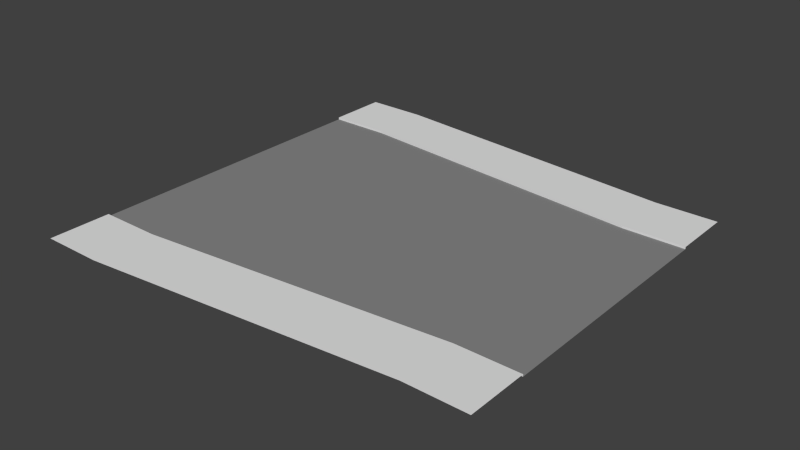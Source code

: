 # Source: join_ba.blend  (saved by Blender 2.74.0; exported with 4.5.12 LTS)
import bpy
from mathutils import Matrix  # noqa: F401  (used for matrix-valued properties, if any)

bpy.ops.wm.read_factory_settings(use_empty=True)
scene = bpy.context.scene
scene.name = 'Scene'

# ---- collections
col_collection_1 = bpy.data.collections.new('Collection 1'); scene.collection.children.link(col_collection_1)

# ---- materials (node trees are filled in below, after node groups)
mat_grey = bpy.data.materials.new('grey')
mat_grey.alpha_threshold = 0.0
mat_grey.use_transparent_shadow = False
mat_grey.roughness = 0.5
mat_asphalt = bpy.data.materials.new('asphalt')
mat_asphalt.alpha_threshold = 0.0
mat_asphalt.use_transparent_shadow = False
mat_asphalt.diffuse_color = (0.2462, 0.2462, 0.2462, 1.0)
mat_asphalt.roughness = 0.5
mat_asphalt.specular_intensity = 0.0

# ---- material node trees

# ---- world
world_world = bpy.data.worlds.new('World'); scene.world = world_world
world_world.color = (0.05088, 0.05088, 0.05088)
world_world.use_sun_shadow = False
world_world.sun_shadow_jitter_overblur = 0.0
world_world.cycles.sampling_method = 'MANUAL'
world_world.cycles.sample_map_resolution = 256

# ---- meshes
me_plane = bpy.data.meshes.new('Plane')
me_plane.from_pydata([(12.0, 2.0, 0.0), (2.0, 3.0, 0.0), (12.0, 4.0, 0.0), (2.0, 5.0, 0.0), (12.0, 2.377e-07, 0.0), (12.0, 4.0, 0.06937), (2.0, 5.0, 0.06937), (12.0, 6.0, 0.06937), (2.0, 7.0, 0.06937), (2.0, -7.0, 0.06937), (12.0, -6.0, 0.06937), (2.0, -5.0, 0.06937), (12.0, -4.0, 0.06937), (2.0, -5.0, 0.0), (12.0, -4.0, 0.0), (2.0, -3.0, 0.0), (12.0, -2.0, 0.0), (2.0, -1.0, 0.0), (14.0, 2.0, 0.0), (14.0, 4.0, 0.0), (14.0, 1.503e-07, 0.0), (14.0, 4.0, 0.06937), (14.0, 6.0, 0.06937), (14.0, -6.0, 0.06937), (14.0, -4.0, 0.06937), (14.0, -4.0, 0.0), (14.0, -2.0, 0.0), (2.0, 1.0, 0.0), (-4.768e-06, -3.0, 0.0), (-5.722e-06, -5.0, 0.0), (-5.722e-06, -5.0, 0.06937), (-9.537e-07, 3.0, 0.0), (0.0, 5.0, 0.0), (-6.676e-06, -7.0, 0.06937), (0.0, 5.0, 0.06937), (-9.537e-07, 3.45e-07, 0.0), (2.0, 2.576e-07, 0.0), (-9.537e-07, -1.0, 0.0), (-9.537e-07, 1.0, 0.0), (0.0, 7.0, 0.06937)], [], [(1, 0, 2, 3), (3, 2, 5, 6), (6, 5, 7, 8), (14, 13, 11, 12), (12, 11, 9, 10), (16, 15, 13, 14), (16, 14, 25, 26), (14, 12, 24, 25), (12, 10, 23, 24), (7, 5, 21, 22), (5, 2, 19, 21), (0, 4, 20, 18), (2, 0, 18, 19), (13, 15, 28, 29), (36, 27, 38, 35), (11, 13, 29, 30), (9, 11, 30, 33), (1, 3, 32, 31), (3, 6, 34, 32), (0, 1, 27, 4), (4, 17, 15, 16), (4, 16, 26, 20), (27, 1, 31, 38), (17, 36, 35, 37), (36, 17, 4), (15, 17, 37, 28), (4, 27, 36), (6, 8, 39, 34)])
me_plane.polygons.foreach_set('material_index', [1, 0, 0, 0, 0, 1, 1, 0, 0, 0, 0, 1, 1, 1, 1, 0, 0, 1, 0, 1, 1, 1, 1, 1, 1, 1, 1, 0])
_uv = me_plane.uv_layers.new(name='UVMap')
_uv.uv.foreach_set('vector', [0.1429, 0.5714, 0.8571, 0.5, 0.8571, 0.6428, 0.1429, 0.7142, 0.0, 0.0, 0.0, 0.0, 0.0, 0.0, 0.0, 0.0, 0.0, 0.0, 0.0, 0.0, 0.0, 0.0, 0.0, 0.0, 0.0, 0.0, 0.0, 0.0, 0.0, 0.0, 0.0, 0.0, 0.0, 0.0, 0.0, 0.0, 0.0, 0.0, 0.0, 0.0, 0.8571, 0.2143, 0.1429, 0.1429, 0.1429, 8.45e-05, 0.8571, 0.0715, 0.8571, 0.2143, 0.8571, 0.0715, 0.9999, 0.0715, 0.9999, 0.2143, 0.0, 0.0, 0.0, 0.0, 0.0, 0.0, 0.0, 0.0, 0.0, 0.0, 0.0, 0.0, 0.0, 0.0, 0.0, 0.0, 0.0, 0.0, 0.0, 0.0, 0.0, 0.0, 0.0, 0.0, 0.0, 0.0, 0.0, 0.0, 0.0, 0.0, 0.0, 0.0, 0.8571, 0.5, 0.8571, 0.3572, 0.9999, 0.3572, 0.9999, 0.5, 0.8571, 0.6428, 0.8571, 0.5, 0.9999, 0.5, 0.9999, 0.6428, 0.1429, 8.45e-05, 0.1429, 0.1429, 8.464e-05, 0.1429, 8.45e-05, 8.46e-05, 1.0, 1.0, 1.0, 0.0, 1.0, 0.0, 1.0, 1.0, 0.0, 0.0, 0.0, 0.0, 0.0, 0.0, 0.0, 0.0, 0.0, 0.0, 0.0, 0.0, 0.0, 0.0, 0.0, 0.0, 0.1429, 0.5714, 0.1429, 0.7142, 8.539e-05, 0.7142, 8.525e-05, 0.5714, 0.0, 0.0, 0.0, 0.0, 0.0, 0.0, 0.0, 0.0, 0.8571, 0.5, 0.1429, 0.5714, 0.1429, 0.4286, 0.8571, 0.3572, 0.8571, 0.3572, 0.1429, 0.2858, 0.1429, 0.1429, 0.8571, 0.2143, 0.8571, 0.3572, 0.8571, 0.2143, 0.9999, 0.2143, 0.9999, 0.3572, 0.1429, 0.4286, 0.1429, 0.5714, 8.525e-05, 0.5714, 8.525e-05, 0.4286, 1.0, 0.0, 0.0, 0.0, 0.0, 0.0, 1.0, 0.0, 0.0, 0.0, 1.0, 0.0, 1.0, 1.0, 0.1429, 0.1429, 0.1429, 0.2858, 8.505e-05, 0.2858, 8.464e-05, 0.1429, 0.0, 0.0, 1.0, 0.0, 1.0, 1.0, 0.0, 0.0, 0.0, 0.0, 0.0, 0.0, 0.0, 0.0])
me_plane.materials.append(mat_grey)
me_plane.materials.append(mat_asphalt)
me_plane.use_remesh_preserve_volume = False
me_plane.use_remesh_preserve_attributes = False
me_plane.use_mirror_vertex_groups = False
me_plane.update()

# ---- objects
ob_plane = bpy.data.objects.new('Plane', me_plane)

# ---- transforms, parenting, visibility, modifiers, constraints
ob_plane.location = (0.0, 0.0, 0.0)
ob_plane.show_texture_space = True
ob_plane.lineart.crease_threshold = 0.0

# ---- collection membership
col_collection_1.objects.link(ob_plane)

# ---- scene / render settings (as saved in the file)
scene.frame_start = 1; scene.frame_end = 250; scene.frame_set(1)
scene.render.engine = 'BLENDER_EEVEE_NEXT'
scene.render.resolution_percentage = 50
scene.render.dither_intensity = 0.0
scene.cycles.use_denoising = False
scene.cycles.samples = 10
scene.cycles.sampling_pattern = 'TABULATED_SOBOL'
scene.cycles.light_sampling_threshold = 0.0
scene.cycles.use_adaptive_sampling = False
scene.cycles.use_light_tree = False
scene.cycles.blur_glossy = 0.0
scene.cycles.pixel_filter_type = 'GAUSSIAN'
scene.cycles.sample_clamp_indirect = 0.0
scene.view_settings.view_transform = 'Standard'
bpy.context.view_layer.update()

# ---- added for rendering (the .blend has no active camera and no usable light): camera, sun
cam_auto = bpy.data.cameras.new('AutoCamera')
cam_auto.lens = 50.0
cam_auto.sensor_width = 36.0
cam_auto.clip_end = 1000.0
ob_auto_camera = bpy.data.objects.new('AutoCamera', cam_auto)
scene.collection.objects.link(ob_auto_camera)
ob_auto_camera.location = (25.3186, -21.9824, 14.6896)
ob_auto_camera.rotation_euler = (1.09748, -7.21219e-08, 0.694738)
scene.camera = ob_auto_camera
light_auto_sun = bpy.data.lights.new('AutoSun', 'SUN')
light_auto_sun.energy = 3.0
light_auto_sun.angle = 0.0523599
ob_auto_sun = bpy.data.objects.new('AutoSun', light_auto_sun)
scene.collection.objects.link(ob_auto_sun)
ob_auto_sun.rotation_euler = (0.872665, 0.174533, 0.523599)
bpy.context.view_layer.update()
